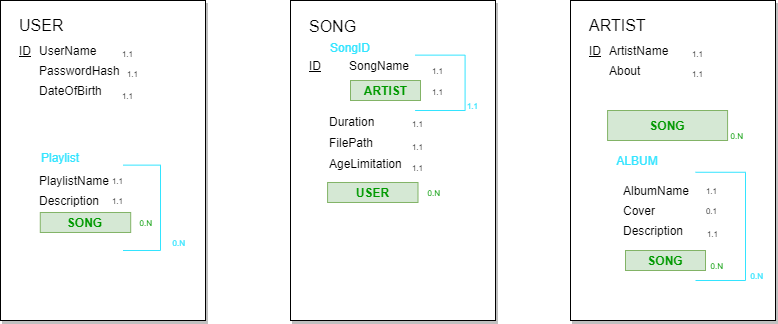

The diagram above was exported from draw.io. Its source (the exported page's mxGraphModel, read from the mxfile embedded in the PNG):
<mxGraphModel dx="2918" dy="592" grid="1" gridSize="10" guides="1" tooltips="1" connect="1" arrows="1" fold="1" page="1" pageScale="1" pageWidth="827" pageHeight="1169" math="0" shadow="0">
  <root>
    <mxCell id="0" />
    <mxCell id="1" parent="0" />
    <mxCell id="XqolxO79sXQNQelzS2Qu-1" value="" style="rounded=0;whiteSpace=wrap;html=1;shadow=1;container=1;collapsible=0;recursiveResize=0;" parent="1" vertex="1">
      <mxGeometry x="-930" y="280" width="205" height="320" as="geometry">
        <mxRectangle x="140" y="140" width="50" height="40" as="alternateBounds" />
      </mxGeometry>
    </mxCell>
    <mxCell id="XqolxO79sXQNQelzS2Qu-3" value="USER" style="text;html=1;strokeColor=none;fillColor=none;align=left;verticalAlign=middle;whiteSpace=wrap;rounded=0;fontSize=16;" parent="XqolxO79sXQNQelzS2Qu-1" vertex="1">
      <mxGeometry x="17.08" y="10" width="102.5" height="30" as="geometry" />
    </mxCell>
    <mxCell id="XqolxO79sXQNQelzS2Qu-5" value="UserName" style="text;html=1;strokeColor=none;fillColor=none;align=left;verticalAlign=middle;whiteSpace=wrap;rounded=0;shadow=1;" parent="XqolxO79sXQNQelzS2Qu-1" vertex="1">
      <mxGeometry x="37.08" y="40" width="102.5" height="20" as="geometry" />
    </mxCell>
    <mxCell id="XqolxO79sXQNQelzS2Qu-12" value="PasswordHash" style="text;html=1;strokeColor=none;fillColor=none;align=left;verticalAlign=middle;whiteSpace=wrap;rounded=0;shadow=1;" parent="XqolxO79sXQNQelzS2Qu-1" vertex="1">
      <mxGeometry x="37.08" y="60" width="102.5" height="20" as="geometry" />
    </mxCell>
    <mxCell id="XqolxO79sXQNQelzS2Qu-13" value="DateOfBirth" style="text;html=1;strokeColor=none;fillColor=none;align=left;verticalAlign=middle;whiteSpace=wrap;rounded=0;shadow=1;" parent="XqolxO79sXQNQelzS2Qu-1" vertex="1">
      <mxGeometry x="37.08" y="80" width="102.5" height="20" as="geometry" />
    </mxCell>
    <mxCell id="XqolxO79sXQNQelzS2Qu-14" value="ID" style="text;html=1;strokeColor=none;fillColor=none;align=left;verticalAlign=middle;whiteSpace=wrap;rounded=0;shadow=1;fontStyle=4" parent="XqolxO79sXQNQelzS2Qu-1" vertex="1">
      <mxGeometry x="17.08" y="40" width="20" height="20" as="geometry" />
    </mxCell>
    <mxCell id="XqolxO79sXQNQelzS2Qu-15" value="1.1" style="text;html=1;strokeColor=none;fillColor=none;align=right;verticalAlign=top;whiteSpace=wrap;rounded=0;shadow=1;fontSize=8;" parent="XqolxO79sXQNQelzS2Qu-1" vertex="1">
      <mxGeometry x="100" y="42.5" width="35" height="15" as="geometry" />
    </mxCell>
    <mxCell id="XqolxO79sXQNQelzS2Qu-16" value="1.1" style="text;html=1;strokeColor=none;fillColor=none;align=right;verticalAlign=top;whiteSpace=wrap;rounded=0;shadow=1;fontSize=8;" parent="XqolxO79sXQNQelzS2Qu-1" vertex="1">
      <mxGeometry x="104.58" y="62.5" width="35" height="15" as="geometry" />
    </mxCell>
    <mxCell id="XqolxO79sXQNQelzS2Qu-17" value="1.1" style="text;html=1;strokeColor=none;fillColor=none;align=right;verticalAlign=top;whiteSpace=wrap;rounded=0;shadow=1;fontSize=8;" parent="XqolxO79sXQNQelzS2Qu-1" vertex="1">
      <mxGeometry x="100" y="85" width="35" height="15" as="geometry" />
    </mxCell>
    <mxCell id="WeFSxIogXKL6k-KUPxny-52" value="Playlist" style="text;html=1;strokeColor=none;fillColor=none;align=center;verticalAlign=middle;whiteSpace=wrap;rounded=0;fontColor=#33E4FF;" parent="XqolxO79sXQNQelzS2Qu-1" vertex="1">
      <mxGeometry x="30.000000000000043" y="150" width="60" height="14.63" as="geometry" />
    </mxCell>
    <mxCell id="XqolxO79sXQNQelzS2Qu-96" value="" style="group" parent="XqolxO79sXQNQelzS2Qu-1" vertex="1" connectable="0">
      <mxGeometry x="122.5" y="164.63" width="37.5" height="85.37" as="geometry" />
    </mxCell>
    <mxCell id="XqolxO79sXQNQelzS2Qu-92" value="" style="endArrow=none;html=1;rounded=0;fontSize=12;fontColor=#009900;strokeColor=#33E4FF;" parent="XqolxO79sXQNQelzS2Qu-96" edge="1">
      <mxGeometry width="50" height="50" relative="1" as="geometry">
        <mxPoint as="sourcePoint" />
        <mxPoint x="37.5" as="targetPoint" />
      </mxGeometry>
    </mxCell>
    <mxCell id="XqolxO79sXQNQelzS2Qu-94" value="" style="endArrow=none;html=1;rounded=0;fontSize=12;fontColor=#009900;strokeColor=#33E4FF;" parent="XqolxO79sXQNQelzS2Qu-96" edge="1">
      <mxGeometry width="50" height="50" relative="1" as="geometry">
        <mxPoint y="85.37" as="sourcePoint" />
        <mxPoint x="37.5" y="85.37" as="targetPoint" />
      </mxGeometry>
    </mxCell>
    <mxCell id="XqolxO79sXQNQelzS2Qu-95" value="" style="endArrow=none;html=1;rounded=0;fontSize=12;fontColor=#009900;strokeColor=#33E4FF;" parent="XqolxO79sXQNQelzS2Qu-96" edge="1">
      <mxGeometry width="50" height="50" relative="1" as="geometry">
        <mxPoint x="37.5" as="sourcePoint" />
        <mxPoint x="37.5" y="85.37" as="targetPoint" />
      </mxGeometry>
    </mxCell>
    <mxCell id="WeFSxIogXKL6k-KUPxny-53" value="" style="group" parent="XqolxO79sXQNQelzS2Qu-1" vertex="1" connectable="0">
      <mxGeometry x="37.08000000000004" y="170" width="102.49999999999999" height="20" as="geometry" />
    </mxCell>
    <mxCell id="WeFSxIogXKL6k-KUPxny-54" value="PlaylistName" style="text;html=1;strokeColor=none;fillColor=none;align=left;verticalAlign=middle;whiteSpace=wrap;rounded=0;shadow=1;" parent="WeFSxIogXKL6k-KUPxny-53" vertex="1">
      <mxGeometry width="102.5" height="20" as="geometry" />
    </mxCell>
    <mxCell id="WeFSxIogXKL6k-KUPxny-55" value="1.1" style="text;html=1;strokeColor=none;fillColor=none;align=right;verticalAlign=top;whiteSpace=wrap;rounded=0;shadow=1;fontSize=8;" parent="WeFSxIogXKL6k-KUPxny-53" vertex="1">
      <mxGeometry x="72.92" width="15" height="15" as="geometry" />
    </mxCell>
    <mxCell id="WeFSxIogXKL6k-KUPxny-62" value="" style="group" parent="XqolxO79sXQNQelzS2Qu-1" vertex="1" connectable="0">
      <mxGeometry x="37.08000000000004" y="190" width="102.49999999999999" height="20" as="geometry" />
    </mxCell>
    <mxCell id="WeFSxIogXKL6k-KUPxny-63" value="Description" style="text;html=1;strokeColor=none;fillColor=none;align=left;verticalAlign=middle;whiteSpace=wrap;rounded=0;shadow=1;" parent="WeFSxIogXKL6k-KUPxny-62" vertex="1">
      <mxGeometry width="102.5" height="20" as="geometry" />
    </mxCell>
    <mxCell id="WeFSxIogXKL6k-KUPxny-64" value="1.1" style="text;html=1;strokeColor=none;fillColor=none;align=right;verticalAlign=top;whiteSpace=wrap;rounded=0;shadow=1;fontSize=8;" parent="WeFSxIogXKL6k-KUPxny-62" vertex="1">
      <mxGeometry x="72.92" width="15" height="15" as="geometry" />
    </mxCell>
    <mxCell id="WeFSxIogXKL6k-KUPxny-65" value="" style="group;fontColor=#009900;" parent="XqolxO79sXQNQelzS2Qu-1" vertex="1" connectable="0">
      <mxGeometry x="39.780000000000086" y="210" width="114.59000000000002" height="21.99000000000001" as="geometry" />
    </mxCell>
    <mxCell id="WeFSxIogXKL6k-KUPxny-66" value="" style="rounded=0;whiteSpace=wrap;html=1;fillColor=#d5e8d4;strokeColor=#82b366;container=1;collapsible=0;" parent="WeFSxIogXKL6k-KUPxny-65" vertex="1">
      <mxGeometry y="1.990000000000009" width="90.42" height="20" as="geometry" />
    </mxCell>
    <mxCell id="WeFSxIogXKL6k-KUPxny-67" value="SONG" style="text;html=1;strokeColor=none;fillColor=none;align=center;verticalAlign=middle;whiteSpace=wrap;rounded=0;shadow=1;fontSize=12;fontStyle=1;fontColor=#009900;" parent="WeFSxIogXKL6k-KUPxny-66" vertex="1">
      <mxGeometry x="22.605" y="2.5" width="45.21" height="15" as="geometry" />
    </mxCell>
    <mxCell id="WeFSxIogXKL6k-KUPxny-68" value="0.N" style="text;html=1;strokeColor=none;fillColor=none;align=right;verticalAlign=top;whiteSpace=wrap;rounded=0;shadow=1;fontSize=8;fontColor=#009900;" parent="WeFSxIogXKL6k-KUPxny-65" vertex="1">
      <mxGeometry x="102.64000000000003" y="1.99" width="11.95" height="21.99" as="geometry" />
    </mxCell>
    <mxCell id="WeFSxIogXKL6k-KUPxny-74" value="0.N" style="text;html=1;strokeColor=none;fillColor=none;align=right;verticalAlign=top;whiteSpace=wrap;rounded=0;shadow=1;fontSize=8;fontColor=#33E4FF;" parent="XqolxO79sXQNQelzS2Qu-1" vertex="1">
      <mxGeometry x="175.00000000000006" y="231.99" width="11.95" height="21.99" as="geometry" />
    </mxCell>
    <mxCell id="XqolxO79sXQNQelzS2Qu-31" value="" style="rounded=0;whiteSpace=wrap;html=1;shadow=1;container=1;recursiveResize=0;collapsible=0;" parent="1" vertex="1">
      <mxGeometry x="-640" y="280" width="205" height="320" as="geometry">
        <mxRectangle x="140" y="140" width="50" height="40" as="alternateBounds" />
      </mxGeometry>
    </mxCell>
    <mxCell id="XqolxO79sXQNQelzS2Qu-32" value="SONG" style="text;html=1;strokeColor=none;fillColor=none;align=left;verticalAlign=middle;whiteSpace=wrap;rounded=0;fontSize=16;" parent="XqolxO79sXQNQelzS2Qu-31" vertex="1">
      <mxGeometry x="17.08" y="10.500000000000004" width="102.5" height="31.50000000000001" as="geometry" />
    </mxCell>
    <mxCell id="XqolxO79sXQNQelzS2Qu-34" value="Duration" style="text;html=1;strokeColor=none;fillColor=none;align=left;verticalAlign=middle;whiteSpace=wrap;rounded=0;shadow=1;" parent="XqolxO79sXQNQelzS2Qu-31" vertex="1">
      <mxGeometry x="37.08" y="110.00000000000003" width="52.92" height="21.000000000000007" as="geometry" />
    </mxCell>
    <mxCell id="XqolxO79sXQNQelzS2Qu-35" value="FilePath" style="text;html=1;strokeColor=none;fillColor=none;align=left;verticalAlign=middle;whiteSpace=wrap;rounded=0;shadow=1;" parent="XqolxO79sXQNQelzS2Qu-31" vertex="1">
      <mxGeometry x="37.08" y="131.00000000000003" width="52.92" height="21.000000000000007" as="geometry" />
    </mxCell>
    <mxCell id="XqolxO79sXQNQelzS2Qu-38" value="1.1" style="text;html=1;strokeColor=none;fillColor=none;align=right;verticalAlign=top;whiteSpace=wrap;rounded=0;shadow=1;fontSize=8;" parent="XqolxO79sXQNQelzS2Qu-31" vertex="1">
      <mxGeometry x="115.42" y="112.63" width="19.58" height="15.75" as="geometry" />
    </mxCell>
    <mxCell id="XqolxO79sXQNQelzS2Qu-39" value="1.1" style="text;html=1;strokeColor=none;fillColor=none;align=right;verticalAlign=top;whiteSpace=wrap;rounded=0;shadow=1;fontSize=8;" parent="XqolxO79sXQNQelzS2Qu-31" vertex="1">
      <mxGeometry x="100" y="136.25000000000006" width="35" height="15.750000000000005" as="geometry" />
    </mxCell>
    <mxCell id="XqolxO79sXQNQelzS2Qu-46" value="AgeLimitation" style="text;html=1;strokeColor=none;fillColor=none;align=left;verticalAlign=middle;whiteSpace=wrap;rounded=0;shadow=1;" parent="XqolxO79sXQNQelzS2Qu-31" vertex="1">
      <mxGeometry x="37.08" y="152.00000000000006" width="82.92" height="21.000000000000007" as="geometry" />
    </mxCell>
    <mxCell id="XqolxO79sXQNQelzS2Qu-47" value="1.1" style="text;html=1;strokeColor=none;fillColor=none;align=right;verticalAlign=top;whiteSpace=wrap;rounded=0;shadow=1;fontSize=8;" parent="XqolxO79sXQNQelzS2Qu-31" vertex="1">
      <mxGeometry x="100" y="157.25000000000003" width="35" height="15.750000000000005" as="geometry" />
    </mxCell>
    <mxCell id="WeFSxIogXKL6k-KUPxny-14" value="SongID" style="text;html=1;strokeColor=none;fillColor=none;align=center;verticalAlign=middle;whiteSpace=wrap;rounded=0;fontColor=#33E4FF;" parent="XqolxO79sXQNQelzS2Qu-31" vertex="1">
      <mxGeometry x="30" y="40" width="60" height="14.63" as="geometry" />
    </mxCell>
    <mxCell id="XqolxO79sXQNQelzS2Qu-36" value="ID" style="text;html=1;strokeColor=none;fillColor=none;align=left;verticalAlign=middle;whiteSpace=wrap;rounded=0;shadow=1;fontStyle=4;" parent="XqolxO79sXQNQelzS2Qu-31" vertex="1">
      <mxGeometry x="17.08000000000004" y="54.63000000000001" width="20" height="21.000000000000007" as="geometry" />
    </mxCell>
    <mxCell id="WeFSxIogXKL6k-KUPxny-85" value="" style="rounded=0;whiteSpace=wrap;html=1;fillColor=#d5e8d4;strokeColor=#82b366;container=1;collapsible=0;" parent="XqolxO79sXQNQelzS2Qu-31" vertex="1">
      <mxGeometry x="60" y="80" width="70" height="20" as="geometry" />
    </mxCell>
    <mxCell id="WeFSxIogXKL6k-KUPxny-86" value="ARTIST" style="text;html=1;strokeColor=none;fillColor=none;align=center;verticalAlign=middle;whiteSpace=wrap;rounded=0;shadow=1;fontSize=12;fontStyle=1;fontColor=#009900;" parent="WeFSxIogXKL6k-KUPxny-85" vertex="1">
      <mxGeometry x="17.5" y="2.5" width="35" height="15" as="geometry" />
    </mxCell>
    <mxCell id="XqolxO79sXQNQelzS2Qu-33" value="SongName" style="text;html=1;strokeColor=none;fillColor=none;align=left;verticalAlign=middle;whiteSpace=wrap;rounded=0;shadow=1;" parent="XqolxO79sXQNQelzS2Qu-31" vertex="1">
      <mxGeometry x="57.08000000000004" y="54.63000000000001" width="102.5" height="21.000000000000007" as="geometry" />
    </mxCell>
    <mxCell id="WeFSxIogXKL6k-KUPxny-1" value="" style="group" parent="XqolxO79sXQNQelzS2Qu-31" vertex="1" connectable="0">
      <mxGeometry x="124.58" y="54.63" width="50" height="55.37" as="geometry" />
    </mxCell>
    <mxCell id="WeFSxIogXKL6k-KUPxny-2" value="" style="endArrow=none;html=1;rounded=0;fontSize=12;fontColor=#009900;strokeColor=#33E4FF;" parent="WeFSxIogXKL6k-KUPxny-1" edge="1">
      <mxGeometry width="50" height="50" relative="1" as="geometry">
        <mxPoint as="sourcePoint" />
        <mxPoint x="50" as="targetPoint" />
      </mxGeometry>
    </mxCell>
    <mxCell id="WeFSxIogXKL6k-KUPxny-3" value="" style="endArrow=none;html=1;rounded=0;fontSize=12;fontColor=#009900;strokeColor=#33E4FF;" parent="WeFSxIogXKL6k-KUPxny-1" edge="1">
      <mxGeometry width="50" height="50" relative="1" as="geometry">
        <mxPoint y="55.370000000000005" as="sourcePoint" />
        <mxPoint x="50" y="55.370000000000005" as="targetPoint" />
      </mxGeometry>
    </mxCell>
    <mxCell id="WeFSxIogXKL6k-KUPxny-4" value="" style="endArrow=none;html=1;rounded=0;fontSize=12;fontColor=#009900;strokeColor=#33E4FF;" parent="WeFSxIogXKL6k-KUPxny-1" edge="1">
      <mxGeometry width="50" height="50" relative="1" as="geometry">
        <mxPoint x="50" as="sourcePoint" />
        <mxPoint x="50" y="55.370000000000005" as="targetPoint" />
      </mxGeometry>
    </mxCell>
    <mxCell id="XqolxO79sXQNQelzS2Qu-37" value="1.1" style="text;html=1;strokeColor=none;fillColor=none;align=right;verticalAlign=top;whiteSpace=wrap;rounded=0;shadow=1;fontSize=8;" parent="XqolxO79sXQNQelzS2Qu-31" vertex="1">
      <mxGeometry x="120" y="59.875000000000014" width="35" height="15.750000000000005" as="geometry" />
    </mxCell>
    <mxCell id="WeFSxIogXKL6k-KUPxny-84" value="" style="group" parent="XqolxO79sXQNQelzS2Qu-31" vertex="1" connectable="0">
      <mxGeometry x="51.030000000000115" y="80.64" width="114.59000000000002" height="21.99000000000001" as="geometry" />
    </mxCell>
    <mxCell id="WeFSxIogXKL6k-KUPxny-87" value="1.1" style="text;html=1;strokeColor=none;fillColor=none;align=right;verticalAlign=top;whiteSpace=wrap;rounded=0;shadow=1;fontSize=8;" parent="WeFSxIogXKL6k-KUPxny-84" vertex="1">
      <mxGeometry x="92.02000000000002" width="11.95" height="21.99" as="geometry" />
    </mxCell>
    <mxCell id="WeFSxIogXKL6k-KUPxny-88" value="1.1" style="text;html=1;strokeColor=none;fillColor=none;align=right;verticalAlign=top;whiteSpace=wrap;rounded=0;shadow=1;fontSize=8;fontColor=#33E4FF;" parent="XqolxO79sXQNQelzS2Qu-31" vertex="1">
      <mxGeometry x="174.58000000000004" y="95" width="15" height="15" as="geometry" />
    </mxCell>
    <mxCell id="WeFSxIogXKL6k-KUPxny-80" value="" style="group" parent="XqolxO79sXQNQelzS2Qu-31" vertex="1" connectable="0">
      <mxGeometry x="37.080000000000084" y="180" width="114.59000000000002" height="21.99000000000001" as="geometry" />
    </mxCell>
    <mxCell id="WeFSxIogXKL6k-KUPxny-81" value="" style="rounded=0;whiteSpace=wrap;html=1;fillColor=#d5e8d4;strokeColor=#82b366;container=1;collapsible=0;" parent="WeFSxIogXKL6k-KUPxny-80" vertex="1">
      <mxGeometry y="1.990000000000009" width="90.42" height="20" as="geometry" />
    </mxCell>
    <mxCell id="WeFSxIogXKL6k-KUPxny-82" value="USER" style="text;html=1;strokeColor=none;fillColor=none;align=center;verticalAlign=middle;whiteSpace=wrap;rounded=0;shadow=1;fontSize=12;fontStyle=1;fontColor=#009900;" parent="WeFSxIogXKL6k-KUPxny-81" vertex="1">
      <mxGeometry x="22.605" y="2.5" width="45.21" height="15" as="geometry" />
    </mxCell>
    <mxCell id="WeFSxIogXKL6k-KUPxny-83" value="0.N" style="text;html=1;strokeColor=none;fillColor=none;align=right;verticalAlign=top;whiteSpace=wrap;rounded=0;shadow=1;fontSize=8;fontColor=#009900;" parent="WeFSxIogXKL6k-KUPxny-80" vertex="1">
      <mxGeometry x="102.64000000000003" y="1.99" width="11.95" height="21.99" as="geometry" />
    </mxCell>
    <mxCell id="XqolxO79sXQNQelzS2Qu-54" value="" style="rounded=0;whiteSpace=wrap;html=1;shadow=1;container=1;recursiveResize=0;collapsible=0;" parent="1" vertex="1">
      <mxGeometry x="-360" y="280" width="205" height="320" as="geometry">
        <mxRectangle x="140" y="140" width="50" height="40" as="alternateBounds" />
      </mxGeometry>
    </mxCell>
    <mxCell id="XqolxO79sXQNQelzS2Qu-55" value="ARTIST" style="text;html=1;strokeColor=none;fillColor=none;align=left;verticalAlign=middle;whiteSpace=wrap;rounded=0;fontSize=16;" parent="XqolxO79sXQNQelzS2Qu-54" vertex="1">
      <mxGeometry x="17.08" y="10" width="102.5" height="30" as="geometry" />
    </mxCell>
    <mxCell id="XqolxO79sXQNQelzS2Qu-59" value="ID" style="text;html=1;strokeColor=none;fillColor=none;align=left;verticalAlign=middle;whiteSpace=wrap;rounded=0;shadow=1;fontStyle=4" parent="XqolxO79sXQNQelzS2Qu-54" vertex="1">
      <mxGeometry x="17.08" y="40" width="20" height="20" as="geometry" />
    </mxCell>
    <mxCell id="WeFSxIogXKL6k-KUPxny-89" value="" style="group" parent="XqolxO79sXQNQelzS2Qu-54" vertex="1" connectable="0">
      <mxGeometry x="37.08" y="60" width="102.49999999999999" height="20" as="geometry" />
    </mxCell>
    <mxCell id="XqolxO79sXQNQelzS2Qu-57" value="About" style="text;html=1;strokeColor=none;fillColor=none;align=left;verticalAlign=middle;whiteSpace=wrap;rounded=0;shadow=1;" parent="WeFSxIogXKL6k-KUPxny-89" vertex="1">
      <mxGeometry width="102.5" height="20" as="geometry" />
    </mxCell>
    <mxCell id="XqolxO79sXQNQelzS2Qu-61" value="1.1" style="text;html=1;strokeColor=none;fillColor=none;align=right;verticalAlign=top;whiteSpace=wrap;rounded=0;shadow=1;fontSize=8;" parent="WeFSxIogXKL6k-KUPxny-89" vertex="1">
      <mxGeometry x="62.92" y="2.5" width="35" height="15" as="geometry" />
    </mxCell>
    <mxCell id="WeFSxIogXKL6k-KUPxny-90" value="" style="group" parent="XqolxO79sXQNQelzS2Qu-54" vertex="1" connectable="0">
      <mxGeometry x="37.08" y="40" width="102.49999999999999" height="20" as="geometry" />
    </mxCell>
    <mxCell id="XqolxO79sXQNQelzS2Qu-56" value="ArtistName" style="text;html=1;strokeColor=none;fillColor=none;align=left;verticalAlign=middle;whiteSpace=wrap;rounded=0;shadow=1;" parent="WeFSxIogXKL6k-KUPxny-90" vertex="1">
      <mxGeometry width="102.5" height="20" as="geometry" />
    </mxCell>
    <mxCell id="XqolxO79sXQNQelzS2Qu-60" value="1.1" style="text;html=1;strokeColor=none;fillColor=none;align=right;verticalAlign=top;whiteSpace=wrap;rounded=0;shadow=1;fontSize=8;" parent="WeFSxIogXKL6k-KUPxny-90" vertex="1">
      <mxGeometry x="62.92" y="2.5" width="35" height="15" as="geometry" />
    </mxCell>
    <mxCell id="WeFSxIogXKL6k-KUPxny-92" value="" style="group" parent="XqolxO79sXQNQelzS2Qu-54" vertex="1" connectable="0">
      <mxGeometry x="37.08000000000004" y="110" width="137.92000000000002" height="30" as="geometry" />
    </mxCell>
    <mxCell id="XqolxO79sXQNQelzS2Qu-63" value="" style="rounded=0;whiteSpace=wrap;html=1;fillColor=#d5e8d4;strokeColor=#82b366;container=1;collapsible=0;" parent="WeFSxIogXKL6k-KUPxny-92" vertex="1">
      <mxGeometry width="120" height="30" as="geometry" />
    </mxCell>
    <mxCell id="XqolxO79sXQNQelzS2Qu-64" value="SONG" style="text;html=1;strokeColor=none;fillColor=none;align=center;verticalAlign=middle;whiteSpace=wrap;rounded=0;shadow=1;fontSize=12;fontStyle=1;fontColor=#009900;" parent="XqolxO79sXQNQelzS2Qu-63" vertex="1">
      <mxGeometry x="30" y="3.75" width="60" height="22.5" as="geometry" />
    </mxCell>
    <mxCell id="WeFSxIogXKL6k-KUPxny-33" value="0.N" style="text;html=1;strokeColor=none;fillColor=none;align=right;verticalAlign=top;whiteSpace=wrap;rounded=0;shadow=1;fontSize=8;fontColor=#009900;" parent="WeFSxIogXKL6k-KUPxny-92" vertex="1">
      <mxGeometry x="122.92000000000002" y="15" width="15" height="15" as="geometry" />
    </mxCell>
    <mxCell id="WeFSxIogXKL6k-KUPxny-94" value="ALBUM" style="text;html=1;strokeColor=none;fillColor=none;align=center;verticalAlign=middle;whiteSpace=wrap;rounded=0;fontColor=#33E4FF;" parent="XqolxO79sXQNQelzS2Qu-54" vertex="1">
      <mxGeometry x="37.08000000000004" y="152.69" width="60" height="14.63" as="geometry" />
    </mxCell>
    <mxCell id="WeFSxIogXKL6k-KUPxny-95" value="" style="group" parent="XqolxO79sXQNQelzS2Qu-54" vertex="1" connectable="0">
      <mxGeometry x="55" y="165" width="120" height="115" as="geometry" />
    </mxCell>
    <mxCell id="WeFSxIogXKL6k-KUPxny-96" value="" style="group" parent="WeFSxIogXKL6k-KUPxny-95" vertex="1" connectable="0">
      <mxGeometry x="69.99999999999997" y="6.764705882352942" width="50.00000000000002" height="108.23529411764707" as="geometry" />
    </mxCell>
    <mxCell id="WeFSxIogXKL6k-KUPxny-97" value="" style="endArrow=none;html=1;rounded=0;fontSize=12;fontColor=#009900;strokeColor=#33E4FF;" parent="WeFSxIogXKL6k-KUPxny-96" edge="1">
      <mxGeometry width="50" height="50" relative="1" as="geometry">
        <mxPoint as="sourcePoint" />
        <mxPoint x="50.00000000000002" as="targetPoint" />
      </mxGeometry>
    </mxCell>
    <mxCell id="WeFSxIogXKL6k-KUPxny-98" value="" style="endArrow=none;html=1;rounded=0;fontSize=12;fontColor=#009900;strokeColor=#33E4FF;" parent="WeFSxIogXKL6k-KUPxny-96" edge="1">
      <mxGeometry width="50" height="50" relative="1" as="geometry">
        <mxPoint y="108.23529411764707" as="sourcePoint" />
        <mxPoint x="50.00000000000002" y="108.23529411764707" as="targetPoint" />
      </mxGeometry>
    </mxCell>
    <mxCell id="WeFSxIogXKL6k-KUPxny-99" value="" style="endArrow=none;html=1;rounded=0;fontSize=12;fontColor=#009900;strokeColor=#33E4FF;" parent="WeFSxIogXKL6k-KUPxny-96" edge="1">
      <mxGeometry width="50" height="50" relative="1" as="geometry">
        <mxPoint x="50.00000000000002" as="sourcePoint" />
        <mxPoint x="50.00000000000002" y="108.23529411764707" as="targetPoint" />
      </mxGeometry>
    </mxCell>
    <mxCell id="WeFSxIogXKL6k-KUPxny-117" value="" style="group" parent="WeFSxIogXKL6k-KUPxny-95" vertex="1" connectable="0">
      <mxGeometry y="85" width="100" height="20" as="geometry" />
    </mxCell>
    <mxCell id="WeFSxIogXKL6k-KUPxny-118" value="0.N" style="text;html=1;strokeColor=none;fillColor=none;align=right;verticalAlign=top;whiteSpace=wrap;rounded=0;shadow=1;fontSize=8;fontColor=#009900;" parent="WeFSxIogXKL6k-KUPxny-117" vertex="1">
      <mxGeometry x="89.12412993039445" y="5" width="10.875870069605568" height="10" as="geometry" />
    </mxCell>
    <mxCell id="WeFSxIogXKL6k-KUPxny-119" value="" style="rounded=0;whiteSpace=wrap;html=1;fillColor=#d5e8d4;strokeColor=#82b366;container=1;collapsible=0;" parent="WeFSxIogXKL6k-KUPxny-117" vertex="1">
      <mxGeometry width="80" height="20" as="geometry" />
    </mxCell>
    <mxCell id="WeFSxIogXKL6k-KUPxny-120" value="SONG" style="text;html=1;strokeColor=none;fillColor=none;align=center;verticalAlign=middle;whiteSpace=wrap;rounded=0;shadow=1;fontSize=12;fontStyle=1;fontColor=#009900;" parent="WeFSxIogXKL6k-KUPxny-119" vertex="1">
      <mxGeometry x="20" y="2.5" width="40" height="15" as="geometry" />
    </mxCell>
    <mxCell id="WeFSxIogXKL6k-KUPxny-122" value="0.N" style="text;html=1;strokeColor=none;fillColor=none;align=right;verticalAlign=top;whiteSpace=wrap;rounded=0;shadow=1;fontSize=8;fontColor=#33E4FF;" parent="XqolxO79sXQNQelzS2Qu-54" vertex="1">
      <mxGeometry x="180.00000000000006" y="265" width="15" height="15" as="geometry" />
    </mxCell>
    <mxCell id="WeFSxIogXKL6k-KUPxny-111" value="" style="group" parent="XqolxO79sXQNQelzS2Qu-54" vertex="1" connectable="0">
      <mxGeometry x="51.25" y="180" width="102.49999999999999" height="20" as="geometry" />
    </mxCell>
    <mxCell id="WeFSxIogXKL6k-KUPxny-112" value="AlbumName" style="text;html=1;strokeColor=none;fillColor=none;align=left;verticalAlign=middle;whiteSpace=wrap;rounded=0;shadow=1;" parent="WeFSxIogXKL6k-KUPxny-111" vertex="1">
      <mxGeometry width="102.5" height="20" as="geometry" />
    </mxCell>
    <mxCell id="WeFSxIogXKL6k-KUPxny-113" value="1.1" style="text;html=1;strokeColor=none;fillColor=none;align=right;verticalAlign=top;whiteSpace=wrap;rounded=0;shadow=1;fontSize=8;" parent="WeFSxIogXKL6k-KUPxny-111" vertex="1">
      <mxGeometry x="62.92" width="35" height="15" as="geometry" />
    </mxCell>
    <mxCell id="WeFSxIogXKL6k-KUPxny-107" value="" style="group" parent="XqolxO79sXQNQelzS2Qu-54" vertex="1" connectable="0">
      <mxGeometry x="51.25" y="200" width="102.49999999999999" height="20" as="geometry" />
    </mxCell>
    <mxCell id="XqolxO79sXQNQelzS2Qu-70" value="Cover" style="text;html=1;strokeColor=none;fillColor=none;align=left;verticalAlign=middle;whiteSpace=wrap;rounded=0;shadow=1;" parent="WeFSxIogXKL6k-KUPxny-107" vertex="1">
      <mxGeometry width="102.5" height="20" as="geometry" />
    </mxCell>
    <mxCell id="XqolxO79sXQNQelzS2Qu-74" value="0.1" style="text;html=1;strokeColor=none;fillColor=none;align=right;verticalAlign=top;whiteSpace=wrap;rounded=0;shadow=1;fontSize=8;" parent="WeFSxIogXKL6k-KUPxny-107" vertex="1">
      <mxGeometry x="62.92" width="35" height="15" as="geometry" />
    </mxCell>
    <mxCell id="WeFSxIogXKL6k-KUPxny-115" value="" style="group" parent="XqolxO79sXQNQelzS2Qu-54" vertex="1" connectable="0">
      <mxGeometry x="51.249999999999986" y="220" width="102.5" height="19.999999999999993" as="geometry" />
    </mxCell>
    <mxCell id="WeFSxIogXKL6k-KUPxny-109" value="Description" style="text;html=1;strokeColor=none;fillColor=none;align=left;verticalAlign=middle;whiteSpace=wrap;rounded=0;shadow=1;" parent="WeFSxIogXKL6k-KUPxny-115" vertex="1">
      <mxGeometry width="102.5" height="20" as="geometry" />
    </mxCell>
    <mxCell id="WeFSxIogXKL6k-KUPxny-110" value="1.1" style="text;html=1;strokeColor=none;fillColor=none;align=right;verticalAlign=top;whiteSpace=wrap;rounded=0;shadow=1;fontSize=8;" parent="WeFSxIogXKL6k-KUPxny-115" vertex="1">
      <mxGeometry x="63.33" y="2.5" width="35" height="15" as="geometry" />
    </mxCell>
  </root>
</mxGraphModel>